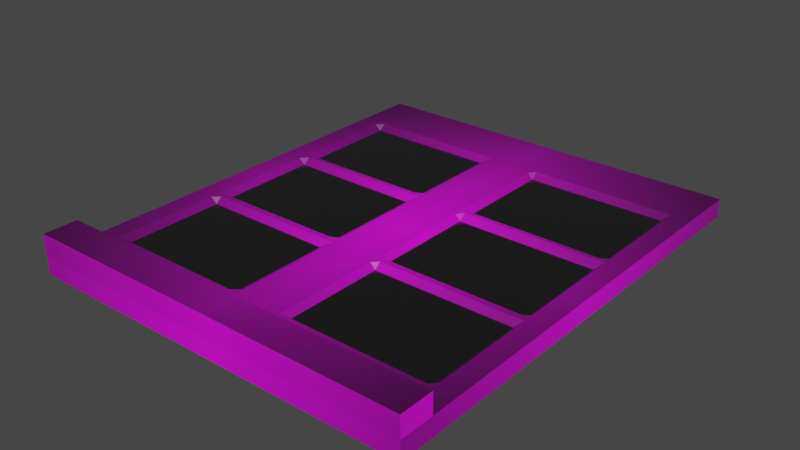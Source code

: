 # Source: WindowVariation2.blend  (saved by Blender 2.82.7; exported with 4.5.12 LTS)
import bpy
from mathutils import Matrix  # noqa: F401  (used for matrix-valued properties, if any)

bpy.ops.wm.read_factory_settings(use_empty=True)
scene = bpy.context.scene
scene.name = 'Scene'

# ---- collections
col_collection = bpy.data.collections.new('Collection'); scene.collection.children.link(col_collection)

# ---- images (referenced by path relative to the original .blend; pixels are not part of the script)
import os
ASSET_DIR = os.environ.get("B2B_ASSET_DIR", "")  # directory of the original .blend (textures are referenced by path, not embedded)
HERE = os.path.dirname(os.path.abspath(__file__))  # packed textures are extracted next to this script under _unpacked/

def load_image(name, relpath, width, height, colorspace="sRGB"):
    """Load a texture the original file referenced (path relative to the .blend, or extracted next to this script)."""
    p = next((c for c in (os.path.join(HERE, relpath), os.path.join(ASSET_DIR, relpath)) if relpath and os.path.exists(c)), "")
    if p:
        img = bpy.data.images.load(p, check_existing=True)
        img.name = name
    else:  # same state as the original file: an image datablock whose file is absent (Cycles renders it pink)
        img = bpy.data.images.new(name, width, height)
        img.source = "FILE"
        img.filepath = "//" + (relpath or name)
    img.colorspace_settings.name = colorspace
    return img
img_results_1678493693457_png = load_image('Results 1678493693457.png', 'Results 1678493693457.png', 1024, 1024, 'sRGB')

# ---- materials (node trees are filled in below, after node groups)
mat_frame = bpy.data.materials.new('Frame')
mat_frame.surface_render_method = 'BLENDED'
mat_frame.blend_method = 'BLEND'
mat_frame.use_transparent_shadow = False
mat_glass = bpy.data.materials.new('Glass')
mat_glass.use_transparent_shadow = False

# ---- material node trees
mat_frame.use_nodes = True; mat_frame.node_tree.nodes.clear()
_N = mat_frame.node_tree.nodes; _L = mat_frame.node_tree.links
n0 = _N.new('ShaderNodeOutputMaterial'); n0.name = 'Material Output'; n0.location = (300, 300)
n1 = _N.new('ShaderNodeTexImage'); n1.name = 'Image Texture'; n1.location = (-434, 272)
n1.image = img_results_1678493693457_png
n1.extension = 'CLIP'
n2 = _N.new('ShaderNodeBsdfPrincipled'); n2.name = 'Principled BSDF'; n2.location = (0, 300)
n2.distribution = 'GGX'
n2.subsurface_method = 'BURLEY'
n2.inputs[3].default_value = 1.45
n2.inputs[27].default_value = (0.0, 0.0, 0.0, 1.0)
n2.inputs[28].default_value = 1.0
_L.new(n1.outputs[0], n2.inputs[0])
_L.new(n2.outputs[0], n0.inputs[0])
n0.is_active_output = True
mat_glass.use_nodes = True; mat_glass.node_tree.nodes.clear()
_N = mat_glass.node_tree.nodes; _L = mat_glass.node_tree.links
n0 = _N.new('ShaderNodeOutputMaterial'); n0.name = 'Material Output'; n0.location = (300, 300)
n1 = _N.new('ShaderNodeBsdfPrincipled'); n1.name = 'Principled BSDF'; n1.location = (10, 300)
n1.distribution = 'GGX'
n1.subsurface_method = 'BURLEY'
n1.inputs[0].default_value = (0.01002, 0.01002, 0.01002, 1.0)
n1.inputs[2].default_value = 0.0
n1.inputs[3].default_value = 1.45
n1.inputs[27].default_value = (0.0, 0.0, 0.0, 1.0)
n1.inputs[28].default_value = 1.0
_L.new(n1.outputs[0], n0.inputs[0])
n0.is_active_output = True

# ---- world
world_world = bpy.data.worlds.new('World'); scene.world = world_world
world_world.use_nodes = True; world_world.node_tree.nodes.clear()
_N = world_world.node_tree.nodes; _L = world_world.node_tree.links
n0 = _N.new('ShaderNodeOutputWorld'); n0.name = 'World Output'; n0.location = (300, 300)
n1 = _N.new('ShaderNodeBackground'); n1.name = 'Background'; n1.location = (10, 300)
n1.inputs[0].default_value = (0.05088, 0.05088, 0.05088, 1.0)
_L.new(n1.outputs[0], n0.inputs[0])
n0.is_active_output = True
world_world.color = (0.05088, 0.05088, 0.05088)
world_world.use_sun_shadow = False
world_world.sun_shadow_jitter_overblur = 0.0

# ---- meshes
me_results_1678493693457 = bpy.data.meshes.new('Results 1678493693457')
me_results_1678493693457.from_pydata([(0.3496, 0.484, 0.006894), (0.3496, -0.4856, 0.006894), (0.05916, -0.4856, 0.006894), (0.05916, 0.484, 0.006894), (0.04794, 0.484, 0.006894), (0.04794, -0.4856, 0.006894), (-0.05261, -0.4856, 0.006894), (-0.05261, 0.484, 0.006894), (-0.4054, 0.484, 0.006894), (-0.07176, 0.484, 0.006894), (-0.07176, -0.4856, 0.006894), (0.4038, 0.484, 0.006894), (-0.3495, -0.4856, 0.006894), (-0.3495, 0.484, 0.006894), (-0.4054, -0.4856, 0.006894), (0.4038, -0.4856, 0.006894), (0.3623, 0.484, 0.006894), (0.3623, -0.4856, 0.006894), (0.3496, 0.3628, 0.006894), (0.05916, 0.3628, 0.006894), (0.04794, 0.3628, 0.006894), (-0.4054, 0.3628, 0.006894), (-0.05261, 0.3628, 0.006894), (0.4038, 0.3628, 0.006894), (-0.07176, 0.3628, 0.006894), (-0.3495, 0.3628, 0.006894), (0.3623, 0.3628, 0.006894), (0.3496, 0.3485, -0.004726), (0.05916, 0.3485, -0.004726), (0.04794, 0.3485, 0.006894), (-0.4054, 0.3485, 0.006894), (-0.05261, 0.3485, 0.006894), (0.4038, 0.3485, 0.006894), (-0.07176, 0.3485, -0.004726), (-0.3495, 0.3485, -0.004726), (0.3623, 0.3485, 0.006894), (0.3496, 0.1375, -0.004726), (0.05916, 0.1375, -0.004726), (0.04794, 0.1375, 0.006894), (-0.4054, 0.1375, 0.006894), (-0.05261, 0.1375, 0.006894), (0.4038, 0.1375, 0.006894), (-0.07176, 0.1375, -0.004726), (-0.3495, 0.1375, -0.004726), (0.3623, 0.1375, 0.006894), (0.3496, 0.128, 0.006894), (0.05916, 0.128, 0.006894), (0.04794, 0.128, 0.006894), (-0.4054, 0.128, 0.006894), (-0.05261, 0.128, 0.006894), (0.4038, 0.128, 0.006894), (-0.07176, 0.128, 0.006894), (-0.3495, 0.128, 0.006894), (0.3623, 0.128, 0.006894), (0.3496, 0.1196, 0.006894), (0.05916, 0.1196, 0.006894), (0.04794, 0.1196, 0.006894), (-0.4054, 0.1196, 0.006894), (-0.05261, 0.1196, 0.006894), (0.4038, 0.1196, 0.006894), (-0.07176, 0.1196, 0.006894), (-0.3495, 0.1196, 0.006894), (0.3623, 0.1196, 0.006894), (0.3496, 0.1042, -0.004726), (0.05916, 0.1042, -0.004726), (0.04794, 0.1042, 0.006894), (-0.4054, 0.1042, 0.006894), (-0.05261, 0.1042, 0.006894), (0.4038, 0.1042, 0.006894), (-0.07176, 0.1042, -0.004726), (-0.3495, 0.1042, -0.004726), (0.3623, 0.1042, 0.006894), (0.3496, -0.1061, -0.004726), (0.05916, -0.1061, -0.004726), (0.04794, -0.1061, 0.006894), (-0.4054, -0.1061, 0.006894), (-0.05261, -0.1061, 0.006894), (0.4038, -0.1061, 0.006894), (-0.07176, -0.1061, -0.004726), (-0.3495, -0.1061, -0.004726), (0.3623, -0.1061, 0.006894), (0.3496, -0.1157, 0.006894), (0.05916, -0.1157, 0.006894), (0.04794, -0.1157, 0.006894), (-0.4054, -0.1157, 0.006894), (-0.05261, -0.1157, 0.006894), (0.4038, -0.1157, 0.006894), (-0.07176, -0.1157, 0.006894), (-0.3495, -0.1157, 0.006894), (0.3623, -0.1157, 0.006894), (0.3496, -0.1279, 0.006894), (0.05916, -0.1279, 0.006894), (0.04794, -0.1279, 0.006894), (-0.4054, -0.1279, 0.006894), (-0.05261, -0.1279, 0.006894), (0.4038, -0.1279, 0.006894), (-0.07176, -0.1279, 0.006894), (-0.3495, -0.1279, 0.006894), (0.3623, -0.1279, 0.006894), (0.3496, -0.1401, -0.004726), (0.05916, -0.1401, -0.004726), (0.04794, -0.1401, 0.006894), (-0.4054, -0.1401, 0.006894), (-0.05261, -0.1401, 0.006894), (0.4038, -0.1401, 0.006894), (-0.07176, -0.1401, -0.004726), (-0.3495, -0.1401, -0.004726), (0.3623, -0.1401, 0.006894), (0.3496, -0.3461, -0.004726), (0.05916, -0.3461, -0.004726), (0.04794, -0.3461, 0.006894), (-0.4054, -0.3461, 0.006894), (-0.05261, -0.3461, 0.006894), (0.4038, -0.3461, 0.006894), (-0.07176, -0.3461, -0.004726), (-0.3495, -0.3461, -0.004726), (0.3623, -0.3461, 0.006894), (0.3496, -0.3605, 0.006894), (0.05916, -0.3605, 0.006894), (0.04794, -0.3605, 0.006894), (-0.4054, -0.3605, 0.006894), (-0.05261, -0.3605, 0.006894), (0.4038, -0.3605, 0.006894), (-0.07176, -0.3605, 0.006894), (-0.3495, -0.3605, 0.006894), (0.3623, -0.3605, 0.006894), (-0.364, 0.484, 0.006894), (-0.364, -0.4856, 0.006894), (-0.364, 0.3628, 0.006894), (-0.364, 0.3485, 0.006894), (-0.364, 0.1375, 0.006894), (-0.364, 0.128, 0.006894), (-0.364, 0.1196, 0.006894), (-0.364, 0.1042, 0.006894), (-0.364, -0.1061, 0.006894), (-0.364, -0.1157, 0.006894), (-0.364, -0.1279, 0.006894), (-0.364, -0.1401, 0.006894), (-0.364, -0.3461, 0.006894), (-0.364, -0.3605, 0.006894), (0.3496, -0.415, 0.006894), (0.05916, -0.415, 0.006894), (0.04794, -0.415, 0.006894), (-0.4054, -0.415, 0.006894), (-0.05261, -0.415, 0.006894), (0.4038, -0.415, 0.006894), (-0.07176, -0.415, 0.006894), (-0.3495, -0.415, 0.006894), (0.3623, -0.415, 0.006894), (-0.364, -0.415, 0.006894), (0.3496, 0.484, -0.03176), (0.3496, -0.4856, -0.03176), (0.05916, -0.4856, -0.03176), (0.05916, 0.484, -0.03176), (0.04794, 0.484, -0.03176), (0.04794, -0.4856, -0.03176), (-0.05261, -0.4856, -0.03176), (-0.05261, 0.484, -0.03176), (-0.4054, 0.484, -0.03176), (-0.07176, 0.484, -0.03176), (-0.07176, -0.4856, -0.03176), (0.4038, 0.484, -0.03176), (-0.3495, -0.4856, -0.03176), (-0.3495, 0.484, -0.03176), (-0.4054, -0.4856, -0.03176), (0.4038, -0.4856, -0.03176), (0.3623, 0.484, -0.03176), (0.3623, -0.4856, -0.03176), (-0.4054, 0.3628, -0.03176), (0.4038, 0.3628, -0.03176), (-0.4054, 0.3485, -0.03176), (0.4038, 0.3485, -0.03176), (-0.4054, 0.1375, -0.03176), (0.4038, 0.1375, -0.03176), (-0.4054, 0.128, -0.03176), (0.4038, 0.128, -0.03176), (-0.4054, 0.1196, -0.03176), (0.4038, 0.1196, -0.03176), (-0.4054, 0.1042, -0.03176), (0.4038, 0.1042, -0.03176), (-0.4054, -0.1061, -0.03176), (0.4038, -0.1061, -0.03176), (-0.4054, -0.1157, -0.03176), (0.4038, -0.1157, -0.03176), (-0.4054, -0.1279, -0.03176), (0.4038, -0.1279, -0.03176), (-0.4054, -0.1401, -0.03176), (0.4038, -0.1401, -0.03176), (-0.4054, -0.3461, -0.03176), (0.4038, -0.3461, -0.03176), (-0.4054, -0.3605, -0.03176), (0.4038, -0.3605, -0.03176), (-0.364, 0.484, -0.03176), (-0.364, -0.4856, -0.03176), (-0.4054, -0.415, -0.03176), (0.4038, -0.415, -0.03176), (0.3623, -0.4856, 0.04939), (0.3496, -0.4856, 0.04939), (0.05916, -0.4856, 0.04939), (0.04794, -0.4856, 0.04939), (-0.05261, -0.4856, 0.04939), (-0.07176, -0.4856, 0.04939), (-0.364, -0.4856, 0.04939), (-0.4054, -0.4856, 0.04939), (-0.3495, -0.4856, 0.04939), (0.4038, -0.4856, 0.04939), (0.3496, -0.415, 0.04939), (0.05916, -0.415, 0.04939), (0.04794, -0.415, 0.04939), (-0.4054, -0.415, 0.04939), (-0.05261, -0.415, 0.04939), (0.4038, -0.415, 0.04939), (-0.07176, -0.415, 0.04939), (-0.3495, -0.415, 0.04939), (0.3623, -0.415, 0.04939), (-0.364, -0.415, 0.04939)], [], [(19, 18, 0, 3), (20, 19, 3, 4), (26, 23, 11, 16), (22, 20, 4, 7), (24, 22, 7, 9), (25, 24, 9, 13), (128, 25, 13, 126), (18, 26, 16, 0), (27, 35, 26, 18), (129, 34, 25, 128), (34, 33, 24, 25), (33, 31, 22, 24), (31, 29, 20, 22), (35, 32, 23, 26), (29, 28, 19, 20), (28, 27, 18, 19), (37, 36, 27, 28), (38, 37, 28, 29), (44, 41, 32, 35), (40, 38, 29, 31), (42, 40, 31, 33), (43, 42, 33, 34), (130, 43, 34, 129), (36, 44, 35, 27), (45, 53, 44, 36), (131, 52, 43, 130), (52, 51, 42, 43), (51, 49, 40, 42), (49, 47, 38, 40), (53, 50, 41, 44), (47, 46, 37, 38), (46, 45, 36, 37), (55, 54, 45, 46), (56, 55, 46, 47), (62, 59, 50, 53), (58, 56, 47, 49), (60, 58, 49, 51), (61, 60, 51, 52), (132, 61, 52, 131), (54, 62, 53, 45), (63, 71, 62, 54), (133, 70, 61, 132), (70, 69, 60, 61), (69, 67, 58, 60), (67, 65, 56, 58), (71, 68, 59, 62), (65, 64, 55, 56), (64, 63, 54, 55), (73, 72, 63, 64), (74, 73, 64, 65), (80, 77, 68, 71), (76, 74, 65, 67), (78, 76, 67, 69), (79, 78, 69, 70), (134, 79, 70, 133), (72, 80, 71, 63), (81, 89, 80, 72), (135, 88, 79, 134), (88, 87, 78, 79), (87, 85, 76, 78), (85, 83, 74, 76), (89, 86, 77, 80), (83, 82, 73, 74), (82, 81, 72, 73), (91, 90, 81, 82), (92, 91, 82, 83), (98, 95, 86, 89), (94, 92, 83, 85), (96, 94, 85, 87), (97, 96, 87, 88), (136, 97, 88, 135), (90, 98, 89, 81), (99, 107, 98, 90), (137, 106, 97, 136), (106, 105, 96, 97), (105, 103, 94, 96), (103, 101, 92, 94), (107, 104, 95, 98), (101, 100, 91, 92), (100, 99, 90, 91), (109, 108, 99, 100), (110, 109, 100, 101), (116, 113, 104, 107), (112, 110, 101, 103), (114, 112, 103, 105), (115, 114, 105, 106), (138, 115, 106, 137), (108, 116, 107, 99), (117, 125, 116, 108), (139, 124, 115, 138), (124, 123, 114, 115), (123, 121, 112, 114), (121, 119, 110, 112), (125, 122, 113, 116), (119, 118, 109, 110), (118, 117, 108, 109), (141, 140, 117, 118), (142, 141, 118, 119), (148, 145, 122, 125), (144, 142, 119, 121), (146, 144, 121, 123), (147, 146, 123, 124), (149, 147, 124, 139), (140, 148, 125, 117), (143, 149, 139, 120), (120, 139, 138, 111), (111, 138, 137, 102), (102, 137, 136, 93), (93, 136, 135, 84), (84, 135, 134, 75), (75, 134, 133, 66), (66, 133, 132, 57), (57, 132, 131, 48), (48, 131, 130, 39), (39, 130, 129, 30), (30, 129, 128, 21), (21, 128, 126, 8), (145, 148, 214, 211), (12, 10, 201, 204), (6, 5, 199, 200), (142, 144, 210, 208), (14, 127, 202, 203), (2, 1, 197, 198), (144, 146, 212, 210), (5, 2, 198, 199), (146, 147, 213, 212), (59, 68, 179, 177), (14, 143, 194, 164), (39, 30, 170, 172), (3, 0, 150, 153), (95, 104, 187, 185), (127, 14, 164, 193), (75, 66, 178, 180), (145, 15, 165, 195), (10, 12, 162, 160), (111, 102, 186, 188), (32, 41, 173, 171), (21, 8, 158, 168), (13, 9, 159, 163), (68, 77, 181, 179), (4, 3, 153, 154), (48, 39, 172, 174), (16, 11, 161, 166), (104, 113, 189, 187), (8, 126, 192, 158), (84, 75, 180, 182), (15, 17, 167, 165), (2, 5, 155, 152), (120, 111, 188, 190), (41, 50, 175, 173), (77, 86, 183, 181), (57, 48, 174, 176), (5, 6, 156, 155), (113, 122, 191, 189), (93, 84, 182, 184), (11, 23, 169, 161), (143, 120, 190, 194), (50, 59, 177, 175), (7, 4, 154, 157), (0, 16, 166, 150), (126, 13, 163, 192), (30, 21, 168, 170), (86, 95, 185, 183), (17, 1, 151, 167), (12, 127, 193, 162), (66, 57, 176, 178), (122, 145, 195, 191), (9, 7, 157, 159), (102, 93, 184, 186), (23, 32, 171, 169), (6, 10, 160, 156), (1, 2, 152, 151), (203, 202, 215, 209), (197, 196, 214, 206), (202, 204, 213, 215), (204, 201, 212, 213), (201, 200, 210, 212), (200, 199, 208, 210), (196, 205, 211, 214), (199, 198, 207, 208), (198, 197, 206, 207), (141, 142, 208, 207), (149, 143, 209, 215), (143, 14, 203, 209), (140, 141, 207, 206), (127, 12, 204, 202), (148, 140, 206, 214), (17, 15, 205, 196), (147, 149, 215, 213), (15, 145, 211, 205), (1, 17, 196, 197), (10, 6, 200, 201)])
me_results_1678493693457.polygons.foreach_set('material_index', [0, 0, 0, 0, 0, 0, 0, 0, 0, 0, 0, 0, 0, 0, 0, 0, 1, 0, 0, 0, 0, 1, 0, 0, 0, 0, 0, 0, 0, 0, 0, 0, 0, 0, 0, 0, 0, 0, 0, 0, 0, 0, 0, 0, 0, 0, 0, 0, 1, 0, 0, 0, 0, 1, 0, 0, 0, 0, 0, 0, 0, 0, 0, 0, 0, 0, 0, 0, 0, 0, 0, 0, 0, 0, 0, 0, 0, 0, 0, 0, 1, 0, 0, 0, 0, 1, 0, 0, 0, 0, 0, 0, 0, 0, 0, 0, 0, 0, 0, 0, 0, 0, 0, 0, 0, 0, 0, 0, 0, 0, 0, 0, 0, 0, 0, 0, 0, 0, 0, 0, 0, 0, 0, 0, 0, 0, 0, 0, 0, 0, 0, 0, 0, 0, 0, 0, 0, 0, 0, 0, 0, 0, 0, 0, 0, 0, 0, 0, 0, 0, 0, 0, 0, 0, 0, 0, 0, 0, 0, 0, 0, 0, 0, 0, 0, 0, 0, 0, 0, 0, 0, 0, 0, 0, 0, 0, 0, 0, 0, 0, 0, 0, 0, 0, 0, 0, 0, 0, 0, 0, 0, 0])
_uv = me_results_1678493693457.uv_layers.new(name='UVMap')
_uv.uv.foreach_set('vector', [0.5662, 0.8572, 0.9091, 0.8572, 0.9091, 0.9769, 0.5662, 0.9769, 0.5529, 0.8572, 0.5662, 0.8572, 0.5662, 0.9769, 0.5529, 0.9769, 0.9242, 0.8572, 0.9732, 0.8572, 0.9732, 0.9769, 0.9242, 0.9769, 0.4342, 0.8572, 0.5529, 0.8572, 0.5529, 0.9769, 0.4342, 0.9769, 0.4116, 0.8572, 0.4342, 0.8572, 0.4342, 0.9769, 0.4116, 0.9769, 0.08367, 0.8572, 0.4116, 0.8572, 0.4116, 0.9769, 0.08367, 0.9769, 0.06648, 0.8572, 0.08367, 0.8572, 0.08367, 0.9769, 0.06648, 0.9769, 0.9091, 0.8572, 0.9242, 0.8572, 0.9242, 0.9769, 0.9091, 0.9769, 0.9091, 0.843, 0.9242, 0.843, 0.9242, 0.8572, 0.9091, 0.8572, 0.06648, 0.843, 0.08367, 0.843, 0.08367, 0.8572, 0.06648, 0.8572, 0.08367, 0.843, 0.4116, 0.843, 0.4116, 0.8572, 0.08367, 0.8572, 0.4116, 0.843, 0.4342, 0.843, 0.4342, 0.8572, 0.4116, 0.8572, 0.4342, 0.843, 0.5529, 0.843, 0.5529, 0.8572, 0.4342, 0.8572, 0.9242, 0.843, 0.9732, 0.843, 0.9732, 0.8572, 0.9242, 0.8572, 0.5529, 0.843, 0.5662, 0.843, 0.5662, 0.8572, 0.5529, 0.8572, 0.5662, 0.843, 0.9091, 0.843, 0.9091, 0.8572, 0.5662, 0.8572, 0.5662, 0.6347, 0.9091, 0.6347, 0.9091, 0.843, 0.5662, 0.843, 0.5529, 0.6347, 0.5662, 0.6347, 0.5662, 0.843, 0.5529, 0.843, 0.9242, 0.6347, 0.9732, 0.6347, 0.9732, 0.843, 0.9242, 0.843, 0.4342, 0.6347, 0.5529, 0.6347, 0.5529, 0.843, 0.4342, 0.843, 0.4116, 0.6347, 0.4342, 0.6347, 0.4342, 0.843, 0.4116, 0.843, 0.08367, 0.6347, 0.4116, 0.6347, 0.4116, 0.843, 0.08367, 0.843, 0.06648, 0.6347, 0.08367, 0.6347, 0.08367, 0.843, 0.06648, 0.843, 0.9091, 0.6347, 0.9242, 0.6347, 0.9242, 0.843, 0.9091, 0.843, 0.9091, 0.6253, 0.9242, 0.6253, 0.9242, 0.6347, 0.9091, 0.6347, 0.06648, 0.6253, 0.08367, 0.6253, 0.08367, 0.6347, 0.06648, 0.6347, 0.08367, 0.6253, 0.4116, 0.6253, 0.4116, 0.6347, 0.08367, 0.6347, 0.4116, 0.6253, 0.4342, 0.6253, 0.4342, 0.6347, 0.4116, 0.6347, 0.4342, 0.6253, 0.5529, 0.6253, 0.5529, 0.6347, 0.4342, 0.6347, 0.9242, 0.6253, 0.9732, 0.6253, 0.9732, 0.6347, 0.9242, 0.6347, 0.5529, 0.6253, 0.5662, 0.6253, 0.5662, 0.6347, 0.5529, 0.6347, 0.5662, 0.6253, 0.9091, 0.6253, 0.9091, 0.6347, 0.5662, 0.6347, 0.5662, 0.617, 0.9091, 0.617, 0.9091, 0.6253, 0.5662, 0.6253, 0.5529, 0.617, 0.5662, 0.617, 0.5662, 0.6253, 0.5529, 0.6253, 0.9242, 0.617, 0.9732, 0.617, 0.9732, 0.6253, 0.9242, 0.6253, 0.4342, 0.617, 0.5529, 0.617, 0.5529, 0.6253, 0.4342, 0.6253, 0.4116, 0.617, 0.4342, 0.617, 0.4342, 0.6253, 0.4116, 0.6253, 0.08367, 0.617, 0.4116, 0.617, 0.4116, 0.6253, 0.08367, 0.6253, 0.06648, 0.617, 0.08367, 0.617, 0.08367, 0.6253, 0.06648, 0.6253, 0.9091, 0.617, 0.9242, 0.617, 0.9242, 0.6253, 0.9091, 0.6253, 0.9091, 0.6018, 0.9242, 0.6018, 0.9242, 0.617, 0.9091, 0.617, 0.06648, 0.6018, 0.08367, 0.6018, 0.08367, 0.617, 0.06648, 0.617, 0.08367, 0.6018, 0.4116, 0.6018, 0.4116, 0.617, 0.08367, 0.617, 0.4116, 0.6018, 0.4342, 0.6018, 0.4342, 0.617, 0.4116, 0.617, 0.4342, 0.6018, 0.5529, 0.6018, 0.5529, 0.617, 0.4342, 0.617, 0.9242, 0.6018, 0.9732, 0.6018, 0.9732, 0.617, 0.9242, 0.617, 0.5529, 0.6018, 0.5662, 0.6018, 0.5662, 0.617, 0.5529, 0.617, 0.5662, 0.6018, 0.9091, 0.6018, 0.9091, 0.617, 0.5662, 0.617, 0.5662, 0.3941, 0.9091, 0.3941, 0.9091, 0.6018, 0.5662, 0.6018, 0.5529, 0.3941, 0.5662, 0.3941, 0.5662, 0.6018, 0.5529, 0.6018, 0.9242, 0.3941, 0.9732, 0.3941, 0.9732, 0.6018, 0.9242, 0.6018, 0.4342, 0.3941, 0.5529, 0.3941, 0.5529, 0.6018, 0.4342, 0.6018, 0.4116, 0.3941, 0.4342, 0.3941, 0.4342, 0.6018, 0.4116, 0.6018, 0.08367, 0.3941, 0.4116, 0.3941, 0.4116, 0.6018, 0.08367, 0.6018, 0.06648, 0.3941, 0.08367, 0.3941, 0.08367, 0.6018, 0.06648, 0.6018, 0.9091, 0.3941, 0.9242, 0.3941, 0.9242, 0.6018, 0.9091, 0.6018, 0.9091, 0.3846, 0.9242, 0.3846, 0.9242, 0.3941, 0.9091, 0.3941, 0.06648, 0.3846, 0.08367, 0.3846, 0.08367, 0.3941, 0.06648, 0.3941, 0.08367, 0.3846, 0.4116, 0.3846, 0.4116, 0.3941, 0.08367, 0.3941, 0.4116, 0.3846, 0.4342, 0.3846, 0.4342, 0.3941, 0.4116, 0.3941, 0.4342, 0.3846, 0.5529, 0.3846, 0.5529, 0.3941, 0.4342, 0.3941, 0.9242, 0.3846, 0.9732, 0.3846, 0.9732, 0.3941, 0.9242, 0.3941, 0.5529, 0.3846, 0.5662, 0.3846, 0.5662, 0.3941, 0.5529, 0.3941, 0.5662, 0.3846, 0.9091, 0.3846, 0.9091, 0.3941, 0.5662, 0.3941, 0.5662, 0.3726, 0.9091, 0.3726, 0.9091, 0.3846, 0.5662, 0.3846, 0.5529, 0.3726, 0.5662, 0.3726, 0.5662, 0.3846, 0.5529, 0.3846, 0.9242, 0.3726, 0.9732, 0.3726, 0.9732, 0.3846, 0.9242, 0.3846, 0.4342, 0.3726, 0.5529, 0.3726, 0.5529, 0.3846, 0.4342, 0.3846, 0.4116, 0.3726, 0.4342, 0.3726, 0.4342, 0.3846, 0.4116, 0.3846, 0.08367, 0.3726, 0.4116, 0.3726, 0.4116, 0.3846, 0.08367, 0.3846, 0.06648, 0.3726, 0.08367, 0.3726, 0.08367, 0.3846, 0.06648, 0.3846, 0.9091, 0.3726, 0.9242, 0.3726, 0.9242, 0.3846, 0.9091, 0.3846, 0.9091, 0.3605, 0.9242, 0.3605, 0.9242, 0.3726, 0.9091, 0.3726, 0.06648, 0.3605, 0.08367, 0.3605, 0.08367, 0.3726, 0.06648, 0.3726, 0.08367, 0.3605, 0.4116, 0.3605, 0.4116, 0.3726, 0.08367, 0.3726, 0.4116, 0.3605, 0.4342, 0.3605, 0.4342, 0.3726, 0.4116, 0.3726, 0.4342, 0.3605, 0.5529, 0.3605, 0.5529, 0.3726, 0.4342, 0.3726, 0.9242, 0.3605, 0.9732, 0.3605, 0.9732, 0.3726, 0.9242, 0.3726, 0.5529, 0.3605, 0.5662, 0.3605, 0.5662, 0.3726, 0.5529, 0.3726, 0.5662, 0.3605, 0.9091, 0.3605, 0.9091, 0.3726, 0.5662, 0.3726, 0.5662, 0.1571, 0.9091, 0.1571, 0.9091, 0.3605, 0.5662, 0.3605, 0.5529, 0.1571, 0.5662, 0.1571, 0.5662, 0.3605, 0.5529, 0.3605, 0.9242, 0.1571, 0.9732, 0.1571, 0.9732, 0.3605, 0.9242, 0.3605, 0.4342, 0.1571, 0.5529, 0.1571, 0.5529, 0.3605, 0.4342, 0.3605, 0.4116, 0.1571, 0.4342, 0.1571, 0.4342, 0.3605, 0.4116, 0.3605, 0.08367, 0.1571, 0.4116, 0.1571, 0.4116, 0.3605, 0.08367, 0.3605, 0.06648, 0.1571, 0.08367, 0.1571, 0.08367, 0.3605, 0.06648, 0.3605, 0.9091, 0.1571, 0.9242, 0.1571, 0.9242, 0.3605, 0.9091, 0.3605, 0.9091, 0.1429, 0.9242, 0.1429, 0.9242, 0.1571, 0.9091, 0.1571, 0.06648, 0.1429, 0.08367, 0.1429, 0.08367, 0.1571, 0.06648, 0.1571, 0.08367, 0.1429, 0.4116, 0.1429, 0.4116, 0.1571, 0.08367, 0.1571, 0.4116, 0.1429, 0.4342, 0.1429, 0.4342, 0.1571, 0.4116, 0.1571, 0.4342, 0.1429, 0.5529, 0.1429, 0.5529, 0.1571, 0.4342, 0.1571, 0.9242, 0.1429, 0.9732, 0.1429, 0.9732, 0.1571, 0.9242, 0.1571, 0.5529, 0.1429, 0.5662, 0.1429, 0.5662, 0.1571, 0.5529, 0.1571, 0.5662, 0.1429, 0.9091, 0.1429, 0.9091, 0.1571, 0.5662, 0.1571, 0.5662, 0.08896, 0.9091, 0.08896, 0.9091, 0.1429, 0.5662, 0.1429, 0.5529, 0.08896, 0.5662, 0.08896, 0.5662, 0.1429, 0.5529, 0.1429, 0.9242, 0.08896, 0.9732, 0.08896, 0.9732, 0.1429, 0.9242, 0.1429, 0.4342, 0.08896, 0.5529, 0.08896, 0.5529, 0.1429, 0.4342, 0.1429, 0.4116, 0.08896, 0.4342, 0.08896, 0.4342, 0.1429, 0.4116, 0.1429, 0.08367, 0.08896, 0.4116, 0.08896, 0.4116, 0.1429, 0.08367, 0.1429, 0.06648, 0.08896, 0.08367, 0.08896, 0.08367, 0.1429, 0.06648, 0.1429, 0.9091, 0.08896, 0.9242, 0.08896, 0.9242, 0.1429, 0.9091, 0.1429, 0.02156, 0.08896, 0.06648, 0.08896, 0.06648, 0.1429, 0.02156, 0.1429, 0.02156, 0.1429, 0.06648, 0.1429, 0.06648, 0.1571, 0.02156, 0.1571, 0.02156, 0.1571, 0.06648, 0.1571, 0.06648, 0.3605, 0.02156, 0.3605, 0.02156, 0.3605, 0.06648, 0.3605, 0.06648, 0.3726, 0.02156, 0.3726, 0.02156, 0.3726, 0.06648, 0.3726, 0.06648, 0.3846, 0.02156, 0.3846, 0.02156, 0.3846, 0.06648, 0.3846, 0.06648, 0.3941, 0.02156, 0.3941, 0.02156, 0.3941, 0.06648, 0.3941, 0.06648, 0.6018, 0.02156, 0.6018, 0.02156, 0.6018, 0.06648, 0.6018, 0.06648, 0.617, 0.02156, 0.617, 0.02156, 0.617, 0.06648, 0.617, 0.06648, 0.6253, 0.02156, 0.6253, 0.02156, 0.6253, 0.06648, 0.6253, 0.06648, 0.6347, 0.02156, 0.6347, 0.02156, 0.6347, 0.06648, 0.6347, 0.06648, 0.843, 0.02156, 0.843, 0.02156, 0.843, 0.06648, 0.843, 0.06648, 0.8572, 0.02156, 0.8572, 0.02156, 0.8572, 0.06648, 0.8572, 0.06648, 0.9769, 0.02156, 0.9769, 0.4352, 0.201, 0.4352, 0.2342, 0.4759, 0.2342, 0.4759, 0.201, 0.4352, 0.8045, 0.4352, 0.582, 0.4759, 0.582, 0.4759, 0.8045, 0.4352, 0.5667, 0.4352, 0.4861, 0.4759, 0.4861, 0.4759, 0.5667, 0.4352, 0.4861, 0.4352, 0.5667, 0.4759, 0.5667, 0.4759, 0.4861, 0.4352, 0.8494, 0.4352, 0.8162, 0.4759, 0.8162, 0.4759, 0.8494, 0.4352, 0.4771, 0.4352, 0.2445, 0.4759, 0.2445, 0.4759, 0.4771, 0.4352, 0.5667, 0.4352, 0.582, 0.4759, 0.582, 0.4759, 0.5667, 0.4352, 0.4861, 0.4352, 0.4771, 0.4759, 0.4771, 0.4759, 0.4861, 0.4352, 0.582, 0.4352, 0.8045, 0.4759, 0.8045, 0.4759, 0.582, 0.5147, 0.4011, 0.5147, 0.4135, 0.4638, 0.4135, 0.4638, 0.4011, 0.5147, 0.89, 0.5147, 0.833, 0.4638, 0.833, 0.4638, 0.89, 0.5147, 0.3866, 0.5147, 0.2162, 0.4638, 0.2162, 0.4638, 0.3866, 0.5147, 0.4635, 0.5147, 0.2289, 0.4638, 0.2289, 0.4638, 0.4635, 0.5147, 0.601, 0.5147, 0.6108, 0.4638, 0.6108, 0.4638, 0.601, 0.5147, 0.8054, 0.5147, 0.8388, 0.4638, 0.8388, 0.4638, 0.8054, 0.5147, 0.5834, 0.5147, 0.4135, 0.4638, 0.4135, 0.4638, 0.5834, 0.5147, 0.833, 0.5147, 0.89, 0.4638, 0.89, 0.4638, 0.833, 0.5147, 0.5693, 0.5147, 0.7936, 0.4638, 0.7936, 0.4638, 0.5693, 0.5147, 0.7773, 0.5147, 0.6108, 0.4638, 0.6108, 0.4638, 0.7773, 0.5147, 0.2162, 0.5147, 0.3866, 0.4638, 0.3866, 0.4638, 0.2162, 0.5147, 0.2046, 0.5147, 0.1067, 0.4638, 0.1067, 0.4638, 0.2046, 0.5147, 0.7936, 0.5147, 0.5693, 0.4638, 0.5693, 0.4638, 0.7936, 0.5147, 0.4135, 0.5147, 0.5834, 0.4638, 0.5834, 0.4638, 0.4135, 0.5147, 0.4726, 0.5147, 0.4635, 0.4638, 0.4635, 0.4638, 0.4726, 0.5147, 0.3943, 0.5147, 0.3866, 0.4638, 0.3866, 0.4638, 0.3943, 0.5147, 0.2186, 0.5147, 0.1851, 0.4638, 0.1851, 0.4638, 0.2186, 0.5147, 0.6108, 0.5147, 0.7773, 0.4638, 0.7773, 0.4638, 0.6108, 0.5147, 0.8388, 0.5147, 0.8054, 0.4638, 0.8054, 0.4638, 0.8388, 0.5147, 0.5911, 0.5147, 0.5834, 0.4638, 0.5834, 0.4638, 0.5911, 0.5147, 0.1851, 0.5147, 0.2186, 0.4638, 0.2186, 0.4638, 0.1851, 0.5147, 0.4635, 0.5147, 0.4726, 0.4638, 0.4726, 0.4638, 0.4635, 0.5147, 0.7889, 0.5147, 0.7773, 0.4638, 0.7773, 0.4638, 0.7889, 0.5147, 0.3866, 0.5147, 0.3943, 0.4638, 0.3943, 0.4638, 0.3866, 0.5147, 0.5834, 0.5147, 0.5911, 0.4638, 0.5911, 0.4638, 0.5834, 0.5147, 0.4011, 0.5147, 0.3943, 0.4638, 0.3943, 0.4638, 0.4011, 0.5147, 0.4726, 0.5147, 0.5538, 0.4638, 0.5538, 0.4638, 0.4726, 0.5147, 0.7773, 0.5147, 0.7889, 0.4638, 0.7889, 0.4638, 0.7773, 0.5147, 0.601, 0.5147, 0.5911, 0.4638, 0.5911, 0.4638, 0.601, 0.5147, 0.1067, 0.5147, 0.2046, 0.4638, 0.2046, 0.4638, 0.1067, 0.5147, 0.833, 0.5147, 0.7889, 0.4638, 0.7889, 0.4638, 0.833, 0.5147, 0.3943, 0.5147, 0.4011, 0.4638, 0.4011, 0.4638, 0.3943, 0.5147, 0.5538, 0.5147, 0.4726, 0.4638, 0.4726, 0.4638, 0.5538, 0.5147, 0.2289, 0.5147, 0.2186, 0.4638, 0.2186, 0.4638, 0.2289, 0.5147, 0.8054, 0.5147, 0.7936, 0.4638, 0.7936, 0.4638, 0.8054, 0.5147, 0.2162, 0.5147, 0.2046, 0.4638, 0.2046, 0.4638, 0.2162, 0.5147, 0.5911, 0.5147, 0.601, 0.4638, 0.601, 0.4638, 0.5911, 0.5147, 0.2186, 0.5147, 0.2289, 0.4638, 0.2289, 0.4638, 0.2186, 0.5147, 0.7936, 0.5147, 0.8054, 0.4638, 0.8054, 0.4638, 0.7936, 0.5147, 0.4135, 0.5147, 0.4011, 0.4638, 0.4011, 0.4638, 0.4135, 0.5147, 0.7889, 0.5147, 0.833, 0.4638, 0.833, 0.4638, 0.7889, 0.5147, 0.5693, 0.5147, 0.5538, 0.4638, 0.5538, 0.4638, 0.5693, 0.5147, 0.6108, 0.5147, 0.601, 0.4638, 0.601, 0.4638, 0.6108, 0.5147, 0.2046, 0.5147, 0.2162, 0.4638, 0.2162, 0.4638, 0.2046, 0.5147, 0.5538, 0.5147, 0.5693, 0.4638, 0.5693, 0.4638, 0.5538, 0.5147, 0.2289, 0.5147, 0.4635, 0.4638, 0.4635, 0.4638, 0.2289, 0.02156, 0.01926, 0.06648, 0.01926, 0.06648, 0.08896, 0.02156, 0.08896, 0.9091, 0.01926, 0.9242, 0.01926, 0.9242, 0.08896, 0.9091, 0.08896, 0.06648, 0.01926, 0.08367, 0.01926, 0.08367, 0.08896, 0.06648, 0.08896, 0.08367, 0.01926, 0.4116, 0.01926, 0.4116, 0.08896, 0.08367, 0.08896, 0.4116, 0.01926, 0.4342, 0.01926, 0.4342, 0.08896, 0.4116, 0.08896, 0.4342, 0.01926, 0.5529, 0.01926, 0.5529, 0.08896, 0.4342, 0.08896, 0.9242, 0.01926, 0.9732, 0.01926, 0.9732, 0.08896, 0.9242, 0.08896, 0.5529, 0.01926, 0.5662, 0.01926, 0.5662, 0.08896, 0.5529, 0.08896, 0.5662, 0.01926, 0.9091, 0.01926, 0.9091, 0.08896, 0.5662, 0.08896, 0.4352, 0.4771, 0.4352, 0.4861, 0.4759, 0.4861, 0.4759, 0.4771, 0.4352, 0.8162, 0.4352, 0.8494, 0.4759, 0.8494, 0.4759, 0.8162, 0.4352, 0.4979, 0.4352, 0.5544, 0.4759, 0.5544, 0.4759, 0.4979, 0.4352, 0.2445, 0.4352, 0.4771, 0.4759, 0.4771, 0.4759, 0.2445, 0.4352, 0.8162, 0.4352, 0.8045, 0.4759, 0.8045, 0.4759, 0.8162, 0.4352, 0.2342, 0.4352, 0.2445, 0.4759, 0.2445, 0.4759, 0.2342, 0.4352, 0.2342, 0.4352, 0.201, 0.4759, 0.201, 0.4759, 0.2342, 0.4352, 0.8045, 0.4352, 0.8162, 0.4759, 0.8162, 0.4759, 0.8045, 0.4352, 0.5544, 0.4352, 0.4979, 0.4759, 0.4979, 0.4759, 0.5544, 0.4352, 0.2445, 0.4352, 0.2342, 0.4759, 0.2342, 0.4759, 0.2445, 0.4352, 0.582, 0.4352, 0.5667, 0.4759, 0.5667, 0.4759, 0.582])
me_results_1678493693457.materials.append(mat_frame)
me_results_1678493693457.materials.append(mat_glass)
me_results_1678493693457.use_remesh_fix_poles = True
me_results_1678493693457.use_remesh_preserve_attributes = False
me_results_1678493693457.use_mirror_vertex_groups = False
me_results_1678493693457.update()

# ---- objects
ob_results_1678493693457 = bpy.data.objects.new('Results 1678493693457', me_results_1678493693457)

# ---- transforms, parenting, visibility, modifiers, constraints
ob_results_1678493693457.location = (0.0, 0.0, 0.0)
ob_results_1678493693457.lineart.crease_threshold = 0.0

# ---- collection membership
col_collection.objects.link(ob_results_1678493693457)

# ---- scene / render settings (as saved in the file)
scene.frame_start = 1; scene.frame_end = 250; scene.frame_set(1)
scene.render.engine = 'BLENDER_EEVEE_NEXT'
scene.cycles.use_denoising = False
scene.cycles.samples = 128
scene.cycles.sampling_pattern = 'TABULATED_SOBOL'
scene.cycles.use_adaptive_sampling = False
scene.cycles.use_light_tree = False
scene.view_settings.view_transform = 'Filmic'
bpy.context.view_layer.update()

# ---- added for rendering (the .blend has no active camera and no usable light): camera, sun
cam_auto = bpy.data.cameras.new('AutoCamera')
cam_auto.lens = 50.0
cam_auto.sensor_width = 36.0
cam_auto.clip_end = 1000.0
ob_auto_camera = bpy.data.objects.new('AutoCamera', cam_auto)
scene.collection.objects.link(ob_auto_camera)
ob_auto_camera.location = (1.17015, -1.40594, 0.945573)
ob_auto_camera.rotation_euler = (1.09748, -7.21219e-08, 0.694738)
scene.camera = ob_auto_camera
light_auto_sun = bpy.data.lights.new('AutoSun', 'SUN')
light_auto_sun.energy = 3.0
light_auto_sun.angle = 0.0523599
ob_auto_sun = bpy.data.objects.new('AutoSun', light_auto_sun)
scene.collection.objects.link(ob_auto_sun)
ob_auto_sun.rotation_euler = (0.872665, 0.174533, 0.523599)
bpy.context.view_layer.update()
